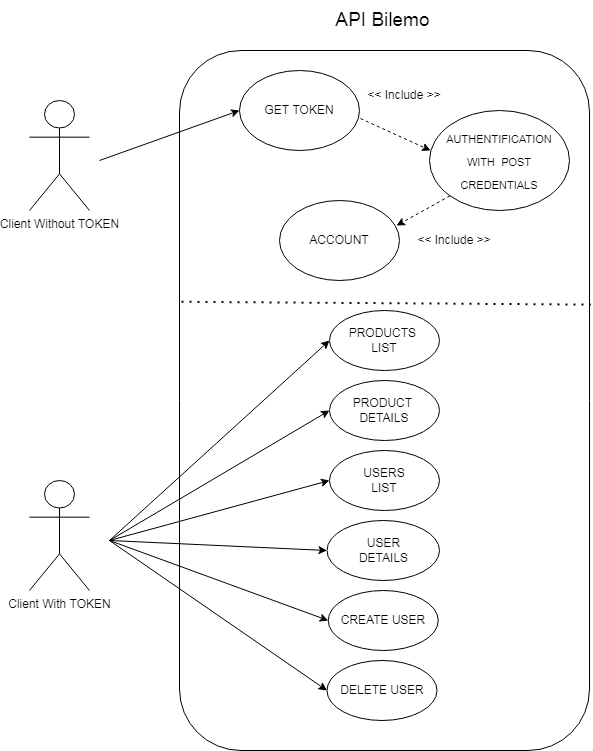

The diagram above was exported from draw.io. Its source (the exported page's mxGraphModel, read from the mxfile embedded in the PNG):
<mxGraphModel dx="1422" dy="745" grid="1" gridSize="10" guides="1" tooltips="1" connect="1" arrows="1" fold="1" page="1" pageScale="1" pageWidth="827" pageHeight="1169" math="0" shadow="0">
  <root>
    <mxCell id="0" />
    <mxCell id="1" parent="0" />
    <mxCell id="bxTlQ5q_ctN-yk7_n52J-18" value="Client Without TOKEN" style="shape=umlActor;verticalLabelPosition=bottom;verticalAlign=top;html=1;" vertex="1" parent="1">
      <mxGeometry x="130" y="100" width="60" height="110" as="geometry" />
    </mxCell>
    <mxCell id="bxTlQ5q_ctN-yk7_n52J-19" value="Client With TOKEN" style="shape=umlActor;verticalLabelPosition=bottom;verticalAlign=top;html=1;" vertex="1" parent="1">
      <mxGeometry x="130" y="480" width="60" height="110" as="geometry" />
    </mxCell>
    <mxCell id="bxTlQ5q_ctN-yk7_n52J-22" value="" style="rounded=1;whiteSpace=wrap;html=1;" vertex="1" parent="1">
      <mxGeometry x="280" y="50" width="410" height="700" as="geometry" />
    </mxCell>
    <mxCell id="bxTlQ5q_ctN-yk7_n52J-23" value="GET TOKEN" style="ellipse;whiteSpace=wrap;html=1;" vertex="1" parent="1">
      <mxGeometry x="340" y="70" width="120" height="80" as="geometry" />
    </mxCell>
    <mxCell id="bxTlQ5q_ctN-yk7_n52J-24" value="&lt;font style=&quot;font-size: 19px;&quot;&gt;API Bilemo&lt;/font&gt;" style="text;html=1;align=center;verticalAlign=middle;resizable=0;points=[];autosize=1;strokeColor=none;fillColor=none;" vertex="1" parent="1">
      <mxGeometry x="422.5" width="120" height="40" as="geometry" />
    </mxCell>
    <mxCell id="bxTlQ5q_ctN-yk7_n52J-25" value="" style="endArrow=none;dashed=1;html=1;dashPattern=1 3;strokeWidth=2;rounded=0;fontSize=19;exitX=0.005;exitY=0.359;exitDx=0;exitDy=0;exitPerimeter=0;entryX=1.003;entryY=0.363;entryDx=0;entryDy=0;entryPerimeter=0;" edge="1" parent="1" source="bxTlQ5q_ctN-yk7_n52J-22" target="bxTlQ5q_ctN-yk7_n52J-22">
      <mxGeometry width="50" height="50" relative="1" as="geometry">
        <mxPoint x="390" y="420" as="sourcePoint" />
        <mxPoint x="440" y="370" as="targetPoint" />
      </mxGeometry>
    </mxCell>
    <mxCell id="bxTlQ5q_ctN-yk7_n52J-26" value="&lt;font style=&quot;font-size: 11px;&quot;&gt;AUTHENTIFICATION&lt;br&gt;WITH&amp;nbsp; POST CREDENTIALS&lt;br&gt;&lt;/font&gt;" style="ellipse;whiteSpace=wrap;html=1;fontSize=19;" vertex="1" parent="1">
      <mxGeometry x="530" y="110" width="140" height="100" as="geometry" />
    </mxCell>
    <mxCell id="bxTlQ5q_ctN-yk7_n52J-27" value="" style="endArrow=classic;dashed=1;html=1;rounded=0;fontSize=12;entryX=0.008;entryY=0.4;entryDx=0;entryDy=0;exitX=1.008;exitY=0.6;exitDx=0;exitDy=0;endFill=1;entryPerimeter=0;exitPerimeter=0;" edge="1" parent="1" source="bxTlQ5q_ctN-yk7_n52J-23" target="bxTlQ5q_ctN-yk7_n52J-26">
      <mxGeometry width="50" height="50" relative="1" as="geometry">
        <mxPoint x="390" y="420" as="sourcePoint" />
        <mxPoint x="440" y="370" as="targetPoint" />
      </mxGeometry>
    </mxCell>
    <mxCell id="bxTlQ5q_ctN-yk7_n52J-28" value="&amp;lt;&amp;lt; Include &amp;gt;&amp;gt;" style="text;html=1;strokeColor=none;fillColor=none;align=center;verticalAlign=middle;whiteSpace=wrap;rounded=0;fontSize=12;" vertex="1" parent="1">
      <mxGeometry x="450" y="80" width="110" height="30" as="geometry" />
    </mxCell>
    <mxCell id="bxTlQ5q_ctN-yk7_n52J-29" value="" style="endArrow=classic;html=1;rounded=0;fontSize=12;entryX=0;entryY=0.5;entryDx=0;entryDy=0;" edge="1" parent="1" target="bxTlQ5q_ctN-yk7_n52J-23">
      <mxGeometry width="50" height="50" relative="1" as="geometry">
        <mxPoint x="200" y="160" as="sourcePoint" />
        <mxPoint x="440" y="360" as="targetPoint" />
      </mxGeometry>
    </mxCell>
    <mxCell id="bxTlQ5q_ctN-yk7_n52J-30" value="ACCOUNT" style="ellipse;whiteSpace=wrap;html=1;" vertex="1" parent="1">
      <mxGeometry x="380" y="200" width="120" height="80" as="geometry" />
    </mxCell>
    <mxCell id="bxTlQ5q_ctN-yk7_n52J-31" value="" style="endArrow=classic;dashed=1;html=1;rounded=0;fontSize=12;entryX=0.975;entryY=0.313;entryDx=0;entryDy=0;exitX=0;exitY=1;exitDx=0;exitDy=0;endFill=1;entryPerimeter=0;" edge="1" parent="1" source="bxTlQ5q_ctN-yk7_n52J-26" target="bxTlQ5q_ctN-yk7_n52J-30">
      <mxGeometry width="50" height="50" relative="1" as="geometry">
        <mxPoint x="470.96000000000004" y="128" as="sourcePoint" />
        <mxPoint x="541.1199999999999" y="160" as="targetPoint" />
      </mxGeometry>
    </mxCell>
    <mxCell id="bxTlQ5q_ctN-yk7_n52J-32" value="&amp;lt;&amp;lt; Include &amp;gt;&amp;gt;" style="text;html=1;strokeColor=none;fillColor=none;align=center;verticalAlign=middle;whiteSpace=wrap;rounded=0;fontSize=12;" vertex="1" parent="1">
      <mxGeometry x="500" y="225" width="110" height="30" as="geometry" />
    </mxCell>
    <mxCell id="bxTlQ5q_ctN-yk7_n52J-33" value="PRODUCTS&amp;nbsp;&lt;br&gt;LIST" style="ellipse;whiteSpace=wrap;html=1;" vertex="1" parent="1">
      <mxGeometry x="430" y="310" width="110" height="60" as="geometry" />
    </mxCell>
    <mxCell id="bxTlQ5q_ctN-yk7_n52J-34" value="PRODUCT&amp;nbsp;&lt;br&gt;DETAILS&lt;span style=&quot;color: rgba(0, 0, 0, 0); font-family: monospace; font-size: 0px; text-align: start;&quot;&gt;%3CmxGraphModel%3E%3Croot%3E%3CmxCell%20id%3D%220%22%2F%3E%3CmxCell%20id%3D%221%22%20parent%3D%220%22%2F%3E%3CmxCell%20id%3D%222%22%20value%3D%22PRODUCTS%26amp%3Bnbsp%3B%26lt%3Bbr%26gt%3BLIST%22%20style%3D%22ellipse%3BwhiteSpace%3Dwrap%3Bhtml%3D1%3B%22%20vertex%3D%221%22%20parent%3D%221%22%3E%3CmxGeometry%20x%3D%22420%22%20y%3D%22310%22%20width%3D%22120%22%20height%3D%2280%22%20as%3D%22geometry%22%2F%3E%3C%2FmxCell%3E%3C%2Froot%3E%3C%2FmxGraphModel%3E&lt;/span&gt;" style="ellipse;whiteSpace=wrap;html=1;" vertex="1" parent="1">
      <mxGeometry x="430" y="380" width="110" height="60" as="geometry" />
    </mxCell>
    <mxCell id="bxTlQ5q_ctN-yk7_n52J-35" value="USERS&lt;br&gt;LIST" style="ellipse;whiteSpace=wrap;html=1;" vertex="1" parent="1">
      <mxGeometry x="430" y="450" width="110" height="60" as="geometry" />
    </mxCell>
    <mxCell id="bxTlQ5q_ctN-yk7_n52J-36" value="USER&lt;br&gt;DETAILS" style="ellipse;whiteSpace=wrap;html=1;" vertex="1" parent="1">
      <mxGeometry x="427.5" y="520" width="112.5" height="60" as="geometry" />
    </mxCell>
    <mxCell id="bxTlQ5q_ctN-yk7_n52J-37" value="CREATE USER" style="ellipse;whiteSpace=wrap;html=1;" vertex="1" parent="1">
      <mxGeometry x="428.75" y="590" width="110" height="60" as="geometry" />
    </mxCell>
    <mxCell id="bxTlQ5q_ctN-yk7_n52J-39" value="DELETE USER" style="ellipse;whiteSpace=wrap;html=1;" vertex="1" parent="1">
      <mxGeometry x="427.5" y="660" width="110" height="60" as="geometry" />
    </mxCell>
    <mxCell id="bxTlQ5q_ctN-yk7_n52J-40" value="" style="endArrow=classic;html=1;rounded=0;fontSize=12;entryX=0;entryY=0.5;entryDx=0;entryDy=0;" edge="1" parent="1" target="bxTlQ5q_ctN-yk7_n52J-33">
      <mxGeometry width="50" height="50" relative="1" as="geometry">
        <mxPoint x="210" y="540" as="sourcePoint" />
        <mxPoint x="440" y="340" as="targetPoint" />
      </mxGeometry>
    </mxCell>
    <mxCell id="bxTlQ5q_ctN-yk7_n52J-41" value="" style="endArrow=classic;html=1;rounded=0;fontSize=12;entryX=0;entryY=0.5;entryDx=0;entryDy=0;" edge="1" parent="1" target="bxTlQ5q_ctN-yk7_n52J-34">
      <mxGeometry width="50" height="50" relative="1" as="geometry">
        <mxPoint x="210" y="540" as="sourcePoint" />
        <mxPoint x="440" y="350" as="targetPoint" />
      </mxGeometry>
    </mxCell>
    <mxCell id="bxTlQ5q_ctN-yk7_n52J-42" value="" style="endArrow=classic;html=1;rounded=0;fontSize=12;entryX=0;entryY=0.5;entryDx=0;entryDy=0;" edge="1" parent="1" target="bxTlQ5q_ctN-yk7_n52J-35">
      <mxGeometry width="50" height="50" relative="1" as="geometry">
        <mxPoint x="210" y="540" as="sourcePoint" />
        <mxPoint x="440" y="420" as="targetPoint" />
      </mxGeometry>
    </mxCell>
    <mxCell id="bxTlQ5q_ctN-yk7_n52J-43" value="" style="endArrow=classic;html=1;rounded=0;fontSize=12;entryX=0;entryY=0.5;entryDx=0;entryDy=0;" edge="1" parent="1" target="bxTlQ5q_ctN-yk7_n52J-36">
      <mxGeometry width="50" height="50" relative="1" as="geometry">
        <mxPoint x="210" y="540" as="sourcePoint" />
        <mxPoint x="440" y="490" as="targetPoint" />
      </mxGeometry>
    </mxCell>
    <mxCell id="bxTlQ5q_ctN-yk7_n52J-44" value="" style="endArrow=classic;html=1;rounded=0;fontSize=12;entryX=0;entryY=0.5;entryDx=0;entryDy=0;" edge="1" parent="1" target="bxTlQ5q_ctN-yk7_n52J-37">
      <mxGeometry width="50" height="50" relative="1" as="geometry">
        <mxPoint x="210" y="540" as="sourcePoint" />
        <mxPoint x="437.5" y="560" as="targetPoint" />
      </mxGeometry>
    </mxCell>
    <mxCell id="bxTlQ5q_ctN-yk7_n52J-45" value="" style="endArrow=classic;html=1;rounded=0;fontSize=12;entryX=0;entryY=0.5;entryDx=0;entryDy=0;" edge="1" parent="1" target="bxTlQ5q_ctN-yk7_n52J-39">
      <mxGeometry width="50" height="50" relative="1" as="geometry">
        <mxPoint x="210" y="540" as="sourcePoint" />
        <mxPoint x="438.75" y="630" as="targetPoint" />
      </mxGeometry>
    </mxCell>
  </root>
</mxGraphModel>